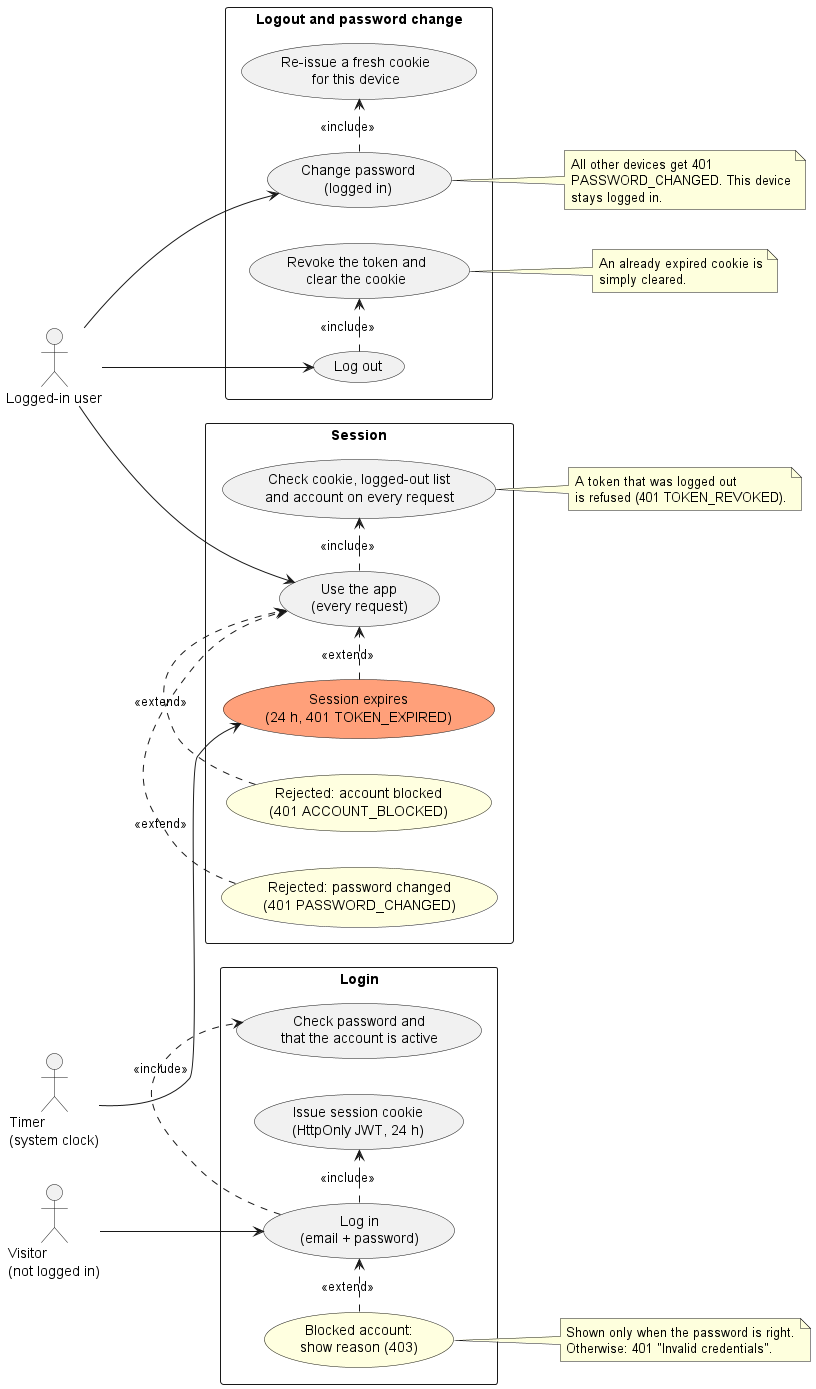

The diagram above was rendered by PlantUML. Its source (embedded in the PNG):
@startuml 02-login-session-logout
left to right direction
skinparam shadowing false
skinparam packageStyle rectangle

actor "Visitor\n(not logged in)" as V
actor "Logged-in user" as U
actor "Timer\n(system clock)" as T

rectangle "Login" {
  usecase "Log in\n(email + password)" as L1
  usecase "Check password and\nthat the account is active" as L2
  usecase "Issue session cookie\n(HttpOnly JWT, 24 h)" as L3
  usecase "Blocked account:\nshow reason (403)" as L4 #LightYellow
}

rectangle "Session" {
  usecase "Use the app\n(every request)" as L5
  usecase "Check cookie, logged-out list\nand account on every request" as L6
  usecase "Session expires\n(24 h, 401 TOKEN_EXPIRED)" as L7 #LightSalmon
  usecase "Rejected: account blocked\n(401 ACCOUNT_BLOCKED)" as L8 #LightYellow
  usecase "Rejected: password changed\n(401 PASSWORD_CHANGED)" as L9 #LightYellow
}

rectangle "Logout and password change" {
  usecase "Log out" as L10
  usecase "Revoke the token and\nclear the cookie" as L11
  usecase "Change password\n(logged in)" as L12
  usecase "Re-issue a fresh cookie\nfor this device" as L13
}

V --> L1
L1 .> L2 : <<include>>
L1 .> L3 : <<include>>
L4 .> L1 : <<extend>>

U --> L5
L5 .> L6 : <<include>>
L7 .> L5 : <<extend>>
L8 .> L5 : <<extend>>
L9 .> L5 : <<extend>>
T --> L7

U --> L10
L10 .> L11 : <<include>>
U --> L12
L12 .> L13 : <<include>>

note right of L4
  Shown only when the password is right.
  Otherwise: 401 "Invalid credentials".
end note

note right of L6
  A token that was logged out
  is refused (401 TOKEN_REVOKED).
end note

note right of L11
  An already expired cookie is
  simply cleared.
end note

note right of L12
  All other devices get 401
  PASSWORD_CHANGED. This device
  stays logged in.
end note
@enduml